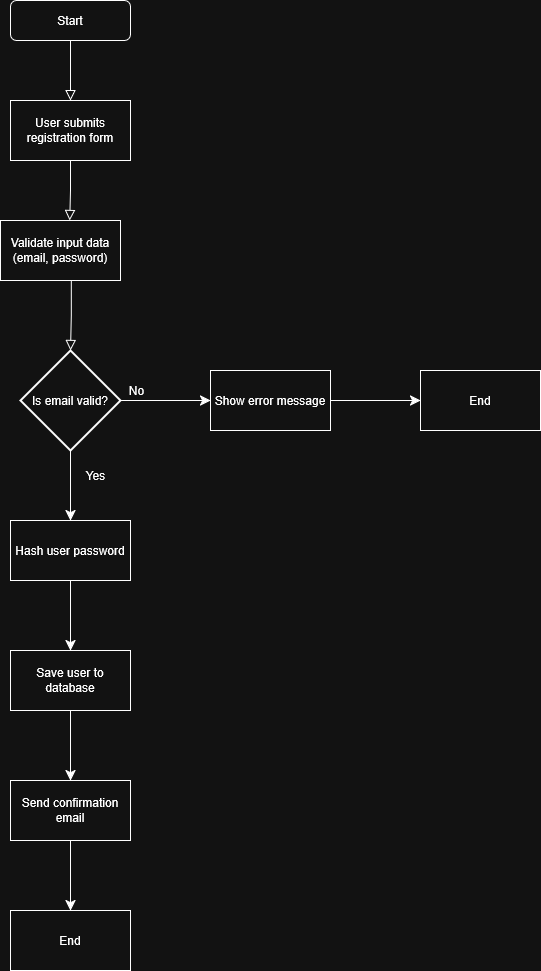

The diagram above was exported from draw.io. Its source (the exported page's mxGraphModel, read from the mxfile embedded in the PNG):
<mxGraphModel dx="322" dy="328" grid="1" gridSize="10" guides="1" tooltips="1" connect="1" arrows="1" fold="1" page="1" pageScale="1" pageWidth="827" pageHeight="1169" math="0" shadow="0">
  <root>
    <mxCell id="WIyWlLk6GJQsqaUBKTNV-0" />
    <mxCell id="WIyWlLk6GJQsqaUBKTNV-1" parent="WIyWlLk6GJQsqaUBKTNV-0" />
    <mxCell id="WIyWlLk6GJQsqaUBKTNV-2" value="" style="rounded=0;html=1;jettySize=auto;orthogonalLoop=1;fontSize=11;endArrow=block;endFill=0;endSize=8;strokeWidth=1;shadow=0;labelBackgroundColor=none;edgeStyle=orthogonalEdgeStyle;entryX=0.5;entryY=0;entryDx=0;entryDy=0;" parent="WIyWlLk6GJQsqaUBKTNV-1" source="WIyWlLk6GJQsqaUBKTNV-3" target="8K3W15VwsvUx5FuUv-lt-0" edge="1">
      <mxGeometry relative="1" as="geometry">
        <mxPoint x="220" y="180" as="targetPoint" />
      </mxGeometry>
    </mxCell>
    <mxCell id="WIyWlLk6GJQsqaUBKTNV-3" value="Start" style="rounded=1;whiteSpace=wrap;html=1;fontSize=12;glass=0;strokeWidth=1;shadow=0;" parent="WIyWlLk6GJQsqaUBKTNV-1" vertex="1">
      <mxGeometry x="160" y="80" width="120" height="40" as="geometry" />
    </mxCell>
    <mxCell id="WIyWlLk6GJQsqaUBKTNV-4" value="" style="rounded=0;html=1;jettySize=auto;orthogonalLoop=1;fontSize=11;endArrow=block;endFill=0;endSize=8;strokeWidth=1;shadow=0;labelBackgroundColor=none;edgeStyle=orthogonalEdgeStyle;exitX=0.5;exitY=1;exitDx=0;exitDy=0;entryX=0.577;entryY=0.001;entryDx=0;entryDy=0;entryPerimeter=0;" parent="WIyWlLk6GJQsqaUBKTNV-1" source="8K3W15VwsvUx5FuUv-lt-0" target="8K3W15VwsvUx5FuUv-lt-2" edge="1">
      <mxGeometry y="20" relative="1" as="geometry">
        <mxPoint as="offset" />
        <mxPoint x="220" y="260" as="sourcePoint" />
        <mxPoint x="220" y="290" as="targetPoint" />
      </mxGeometry>
    </mxCell>
    <mxCell id="WIyWlLk6GJQsqaUBKTNV-8" value="No" style="rounded=0;html=1;jettySize=auto;orthogonalLoop=1;fontSize=12;endArrow=block;endFill=0;endSize=8;strokeWidth=1;shadow=0;labelBackgroundColor=none;edgeStyle=orthogonalEdgeStyle;exitX=0.59;exitY=0.946;exitDx=0;exitDy=0;exitPerimeter=0;" parent="WIyWlLk6GJQsqaUBKTNV-1" source="8K3W15VwsvUx5FuUv-lt-2" edge="1">
      <mxGeometry x="1" y="81" relative="1" as="geometry">
        <mxPoint x="-15" y="38" as="offset" />
        <mxPoint x="220" y="370" as="sourcePoint" />
        <mxPoint x="220" y="430" as="targetPoint" />
      </mxGeometry>
    </mxCell>
    <mxCell id="8K3W15VwsvUx5FuUv-lt-0" value="&lt;div&gt;User submits registration form&lt;/div&gt;" style="rounded=0;whiteSpace=wrap;html=1;" vertex="1" parent="WIyWlLk6GJQsqaUBKTNV-1">
      <mxGeometry x="160" y="180" width="120" height="60" as="geometry" />
    </mxCell>
    <mxCell id="8K3W15VwsvUx5FuUv-lt-2" value="Validate input data (email, password)" style="rounded=0;whiteSpace=wrap;html=1;" vertex="1" parent="WIyWlLk6GJQsqaUBKTNV-1">
      <mxGeometry x="150" y="300" width="120" height="60" as="geometry" />
    </mxCell>
    <mxCell id="8K3W15VwsvUx5FuUv-lt-10" style="edgeStyle=none;curved=1;rounded=0;orthogonalLoop=1;jettySize=auto;html=1;exitX=0.5;exitY=1;exitDx=0;exitDy=0;exitPerimeter=0;fontSize=12;startSize=8;endSize=8;" edge="1" parent="WIyWlLk6GJQsqaUBKTNV-1" source="8K3W15VwsvUx5FuUv-lt-5">
      <mxGeometry relative="1" as="geometry">
        <mxPoint x="220" y="600" as="targetPoint" />
      </mxGeometry>
    </mxCell>
    <mxCell id="8K3W15VwsvUx5FuUv-lt-5" value="Is email valid?" style="strokeWidth=2;html=1;shape=mxgraph.flowchart.decision;whiteSpace=wrap;" vertex="1" parent="WIyWlLk6GJQsqaUBKTNV-1">
      <mxGeometry x="170" y="430" width="100" height="100" as="geometry" />
    </mxCell>
    <mxCell id="8K3W15VwsvUx5FuUv-lt-6" value="" style="endArrow=classic;html=1;rounded=0;fontSize=12;startSize=8;endSize=8;curved=1;exitX=1;exitY=0.5;exitDx=0;exitDy=0;exitPerimeter=0;" edge="1" parent="WIyWlLk6GJQsqaUBKTNV-1" source="8K3W15VwsvUx5FuUv-lt-5">
      <mxGeometry width="50" height="50" relative="1" as="geometry">
        <mxPoint x="310" y="500" as="sourcePoint" />
        <mxPoint x="360" y="480" as="targetPoint" />
      </mxGeometry>
    </mxCell>
    <mxCell id="8K3W15VwsvUx5FuUv-lt-18" style="edgeStyle=none;curved=1;rounded=0;orthogonalLoop=1;jettySize=auto;html=1;exitX=1;exitY=0.5;exitDx=0;exitDy=0;fontSize=12;startSize=8;endSize=8;" edge="1" parent="WIyWlLk6GJQsqaUBKTNV-1" source="8K3W15VwsvUx5FuUv-lt-9" target="8K3W15VwsvUx5FuUv-lt-19">
      <mxGeometry relative="1" as="geometry">
        <mxPoint x="560" y="480" as="targetPoint" />
      </mxGeometry>
    </mxCell>
    <mxCell id="8K3W15VwsvUx5FuUv-lt-9" value="Show error message" style="rounded=0;whiteSpace=wrap;html=1;" vertex="1" parent="WIyWlLk6GJQsqaUBKTNV-1">
      <mxGeometry x="360" y="450" width="120" height="60" as="geometry" />
    </mxCell>
    <mxCell id="8K3W15VwsvUx5FuUv-lt-12" style="edgeStyle=none;curved=1;rounded=0;orthogonalLoop=1;jettySize=auto;html=1;exitX=0.5;exitY=1;exitDx=0;exitDy=0;fontSize=12;startSize=8;endSize=8;" edge="1" parent="WIyWlLk6GJQsqaUBKTNV-1" source="8K3W15VwsvUx5FuUv-lt-11" target="8K3W15VwsvUx5FuUv-lt-13">
      <mxGeometry relative="1" as="geometry">
        <mxPoint x="220" y="720" as="targetPoint" />
      </mxGeometry>
    </mxCell>
    <mxCell id="8K3W15VwsvUx5FuUv-lt-11" value="Hash user password" style="rounded=0;whiteSpace=wrap;html=1;" vertex="1" parent="WIyWlLk6GJQsqaUBKTNV-1">
      <mxGeometry x="160" y="600" width="120" height="60" as="geometry" />
    </mxCell>
    <mxCell id="8K3W15VwsvUx5FuUv-lt-14" style="edgeStyle=none;curved=1;rounded=0;orthogonalLoop=1;jettySize=auto;html=1;exitX=0.5;exitY=1;exitDx=0;exitDy=0;fontSize=12;startSize=8;endSize=8;" edge="1" parent="WIyWlLk6GJQsqaUBKTNV-1" source="8K3W15VwsvUx5FuUv-lt-13" target="8K3W15VwsvUx5FuUv-lt-15">
      <mxGeometry relative="1" as="geometry">
        <mxPoint x="220" y="860" as="targetPoint" />
      </mxGeometry>
    </mxCell>
    <mxCell id="8K3W15VwsvUx5FuUv-lt-13" value="Save user to database" style="rounded=0;whiteSpace=wrap;html=1;" vertex="1" parent="WIyWlLk6GJQsqaUBKTNV-1">
      <mxGeometry x="160" y="730" width="120" height="60" as="geometry" />
    </mxCell>
    <mxCell id="8K3W15VwsvUx5FuUv-lt-16" style="edgeStyle=none;curved=1;rounded=0;orthogonalLoop=1;jettySize=auto;html=1;exitX=0.5;exitY=1;exitDx=0;exitDy=0;fontSize=12;startSize=8;endSize=8;" edge="1" parent="WIyWlLk6GJQsqaUBKTNV-1" source="8K3W15VwsvUx5FuUv-lt-15" target="8K3W15VwsvUx5FuUv-lt-17">
      <mxGeometry relative="1" as="geometry">
        <mxPoint x="220" y="990" as="targetPoint" />
      </mxGeometry>
    </mxCell>
    <mxCell id="8K3W15VwsvUx5FuUv-lt-15" value="Send confirmation email" style="rounded=0;whiteSpace=wrap;html=1;" vertex="1" parent="WIyWlLk6GJQsqaUBKTNV-1">
      <mxGeometry x="160" y="860" width="120" height="60" as="geometry" />
    </mxCell>
    <mxCell id="8K3W15VwsvUx5FuUv-lt-17" value="End" style="rounded=0;whiteSpace=wrap;html=1;" vertex="1" parent="WIyWlLk6GJQsqaUBKTNV-1">
      <mxGeometry x="160" y="990" width="120" height="60" as="geometry" />
    </mxCell>
    <mxCell id="8K3W15VwsvUx5FuUv-lt-19" value="End" style="rounded=0;whiteSpace=wrap;html=1;" vertex="1" parent="WIyWlLk6GJQsqaUBKTNV-1">
      <mxGeometry x="570" y="450" width="120" height="60" as="geometry" />
    </mxCell>
    <mxCell id="8K3W15VwsvUx5FuUv-lt-21" value="&lt;font&gt;Yes&lt;/font&gt;" style="text;html=1;align=center;verticalAlign=middle;resizable=0;points=[];autosize=1;strokeColor=none;fillColor=none;fontSize=12;" vertex="1" parent="WIyWlLk6GJQsqaUBKTNV-1">
      <mxGeometry x="225" y="540" width="40" height="30" as="geometry" />
    </mxCell>
  </root>
</mxGraphModel>